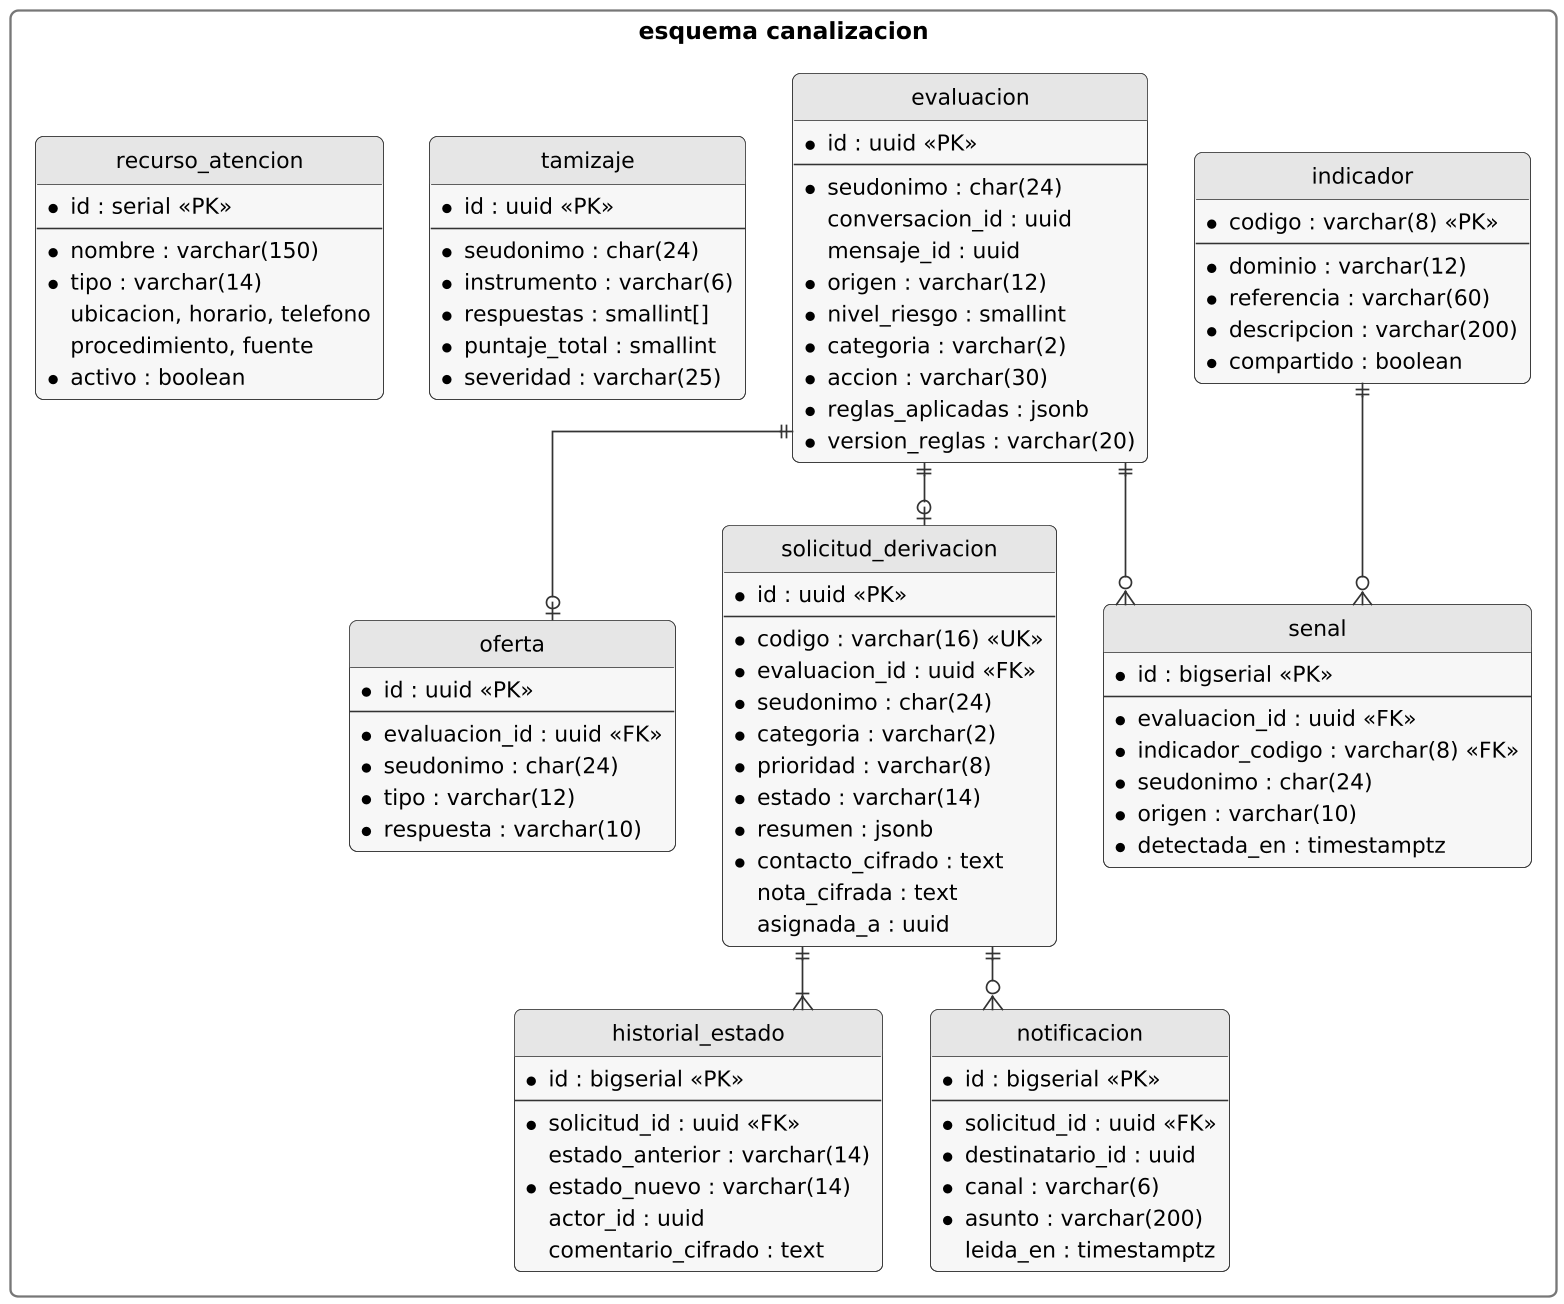

The diagram above was rendered by PlantUML. Its source (embedded in the PNG):
@startuml
!include _er_estilo.iuml
package "esquema canalizacion" #FFFFFF {
  entity "indicador" as I {
    * codigo : varchar(8) <<PK>>
    --
    * dominio : varchar(12)
    * referencia : varchar(60)
    * descripcion : varchar(200)
    * compartido : boolean
  }
  entity "evaluacion" as E {
    * id : uuid <<PK>>
    --
    * seudonimo : char(24)
    conversacion_id : uuid
    mensaje_id : uuid
    * origen : varchar(12)
    * nivel_riesgo : smallint
    * categoria : varchar(2)
    * accion : varchar(30)
    * reglas_aplicadas : jsonb
    * version_reglas : varchar(20)
  }
  entity "senal" as S {
    * id : bigserial <<PK>>
    --
    * evaluacion_id : uuid <<FK>>
    * indicador_codigo : varchar(8) <<FK>>
    * seudonimo : char(24)
    * origen : varchar(10)
    * detectada_en : timestamptz
  }
  entity "tamizaje" as T {
    * id : uuid <<PK>>
    --
    * seudonimo : char(24)
    * instrumento : varchar(6)
    * respuestas : smallint[]
    * puntaje_total : smallint
    * severidad : varchar(25)
  }
  entity "oferta" as O {
    * id : uuid <<PK>>
    --
    * evaluacion_id : uuid <<FK>>
    * seudonimo : char(24)
    * tipo : varchar(12)
    * respuesta : varchar(10)
  }
  entity "solicitud_derivacion" as SD {
    * id : uuid <<PK>>
    --
    * codigo : varchar(16) <<UK>>
    * evaluacion_id : uuid <<FK>>
    * seudonimo : char(24)
    * categoria : varchar(2)
    * prioridad : varchar(8)
    * estado : varchar(14)
    * resumen : jsonb
    * contacto_cifrado : text
    nota_cifrada : text
    asignada_a : uuid
  }
  entity "historial_estado" as H {
    * id : bigserial <<PK>>
    --
    * solicitud_id : uuid <<FK>>
    estado_anterior : varchar(14)
    * estado_nuevo : varchar(14)
    actor_id : uuid
    comentario_cifrado : text
  }
  entity "notificacion" as N {
    * id : bigserial <<PK>>
    --
    * solicitud_id : uuid <<FK>>
    * destinatario_id : uuid
    * canal : varchar(6)
    * asunto : varchar(200)
    leida_en : timestamptz
  }
  entity "recurso_atencion" as R {
    * id : serial <<PK>>
    --
    * nombre : varchar(150)
    * tipo : varchar(14)
    ubicacion, horario, telefono
    procedimiento, fuente
    * activo : boolean
  }
}
E ||--o{ S
I ||--o{ S
E ||--o| O
E ||--o| SD
SD ||--|{ H
SD ||--o{ N
@enduml